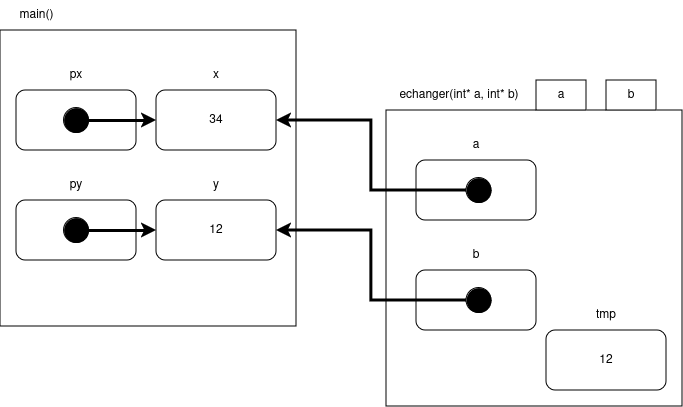

The diagram above was exported from draw.io. Its source (the exported page's mxGraphModel, read from the mxfile embedded in the PNG):
<mxGraphModel dx="1364" dy="795" grid="1" gridSize="10" guides="1" tooltips="1" connect="1" arrows="1" fold="1" page="1" pageScale="1" pageWidth="827" pageHeight="1169" math="0" shadow="0">
  <root>
    <mxCell id="0" />
    <mxCell id="1" parent="0" />
    <mxCell id="-ICo0GWUgO3AaRTY43pM-36" value="" style="whiteSpace=wrap;html=1;aspect=fixed;fillColor=none;" vertex="1" parent="1">
      <mxGeometry x="54" y="180" width="296" height="296" as="geometry" />
    </mxCell>
    <mxCell id="-ICo0GWUgO3AaRTY43pM-3" value="34" style="rounded=1;whiteSpace=wrap;html=1;" vertex="1" parent="1">
      <mxGeometry x="210" y="240" width="120" height="60" as="geometry" />
    </mxCell>
    <mxCell id="-ICo0GWUgO3AaRTY43pM-4" value="12" style="rounded=1;whiteSpace=wrap;html=1;" vertex="1" parent="1">
      <mxGeometry x="210" y="350" width="120" height="60" as="geometry" />
    </mxCell>
    <mxCell id="-ICo0GWUgO3AaRTY43pM-7" value="x" style="text;html=1;strokeColor=none;fillColor=none;align=center;verticalAlign=middle;whiteSpace=wrap;rounded=0;" vertex="1" parent="1">
      <mxGeometry x="240" y="210" width="60" height="30" as="geometry" />
    </mxCell>
    <mxCell id="-ICo0GWUgO3AaRTY43pM-8" value="y" style="text;html=1;strokeColor=none;fillColor=none;align=center;verticalAlign=middle;whiteSpace=wrap;rounded=0;" vertex="1" parent="1">
      <mxGeometry x="240" y="320" width="60" height="30" as="geometry" />
    </mxCell>
    <mxCell id="-ICo0GWUgO3AaRTY43pM-37" value="main()" style="text;html=1;align=center;verticalAlign=middle;resizable=0;points=[];autosize=1;strokeColor=none;fillColor=none;" vertex="1" parent="1">
      <mxGeometry x="60" y="150" width="60" height="30" as="geometry" />
    </mxCell>
    <mxCell id="-ICo0GWUgO3AaRTY43pM-38" value="" style="whiteSpace=wrap;html=1;aspect=fixed;fillColor=none;" vertex="1" parent="1">
      <mxGeometry x="440" y="260" width="296" height="296" as="geometry" />
    </mxCell>
    <mxCell id="-ICo0GWUgO3AaRTY43pM-39" value="echanger(int* a, int* b)" style="text;html=1;strokeColor=none;fillColor=none;align=center;verticalAlign=middle;whiteSpace=wrap;rounded=0;" vertex="1" parent="1">
      <mxGeometry x="440" y="230" width="146" height="30" as="geometry" />
    </mxCell>
    <mxCell id="-ICo0GWUgO3AaRTY43pM-40" value="a" style="rounded=0;whiteSpace=wrap;html=1;" vertex="1" parent="1">
      <mxGeometry x="590" y="230" width="50" height="30" as="geometry" />
    </mxCell>
    <mxCell id="-ICo0GWUgO3AaRTY43pM-41" value="b" style="rounded=0;whiteSpace=wrap;html=1;" vertex="1" parent="1">
      <mxGeometry x="660" y="230" width="50" height="30" as="geometry" />
    </mxCell>
    <mxCell id="-ICo0GWUgO3AaRTY43pM-44" value="" style="rounded=1;whiteSpace=wrap;html=1;" vertex="1" parent="1">
      <mxGeometry x="470" y="310" width="120" height="60" as="geometry" />
    </mxCell>
    <mxCell id="-ICo0GWUgO3AaRTY43pM-45" value="?" style="rounded=1;whiteSpace=wrap;html=1;" vertex="1" parent="1">
      <mxGeometry x="470" y="420" width="120" height="60" as="geometry" />
    </mxCell>
    <mxCell id="-ICo0GWUgO3AaRTY43pM-46" value="a" style="text;html=1;strokeColor=none;fillColor=none;align=center;verticalAlign=middle;whiteSpace=wrap;rounded=0;" vertex="1" parent="1">
      <mxGeometry x="500" y="280" width="60" height="30" as="geometry" />
    </mxCell>
    <mxCell id="-ICo0GWUgO3AaRTY43pM-47" value="b" style="text;html=1;strokeColor=none;fillColor=none;align=center;verticalAlign=middle;whiteSpace=wrap;rounded=0;" vertex="1" parent="1">
      <mxGeometry x="500" y="390" width="60" height="30" as="geometry" />
    </mxCell>
    <mxCell id="-ICo0GWUgO3AaRTY43pM-48" value="12" style="rounded=1;whiteSpace=wrap;html=1;" vertex="1" parent="1">
      <mxGeometry x="600" y="480" width="120" height="60" as="geometry" />
    </mxCell>
    <mxCell id="-ICo0GWUgO3AaRTY43pM-49" value="tmp" style="text;html=1;strokeColor=none;fillColor=none;align=center;verticalAlign=middle;whiteSpace=wrap;rounded=0;" vertex="1" parent="1">
      <mxGeometry x="630" y="450" width="60" height="30" as="geometry" />
    </mxCell>
    <mxCell id="-ICo0GWUgO3AaRTY43pM-50" value="" style="rounded=1;whiteSpace=wrap;html=1;" vertex="1" parent="1">
      <mxGeometry x="70" y="240" width="120" height="60" as="geometry" />
    </mxCell>
    <mxCell id="-ICo0GWUgO3AaRTY43pM-51" value="" style="rounded=1;whiteSpace=wrap;html=1;" vertex="1" parent="1">
      <mxGeometry x="70" y="350" width="120" height="60" as="geometry" />
    </mxCell>
    <mxCell id="-ICo0GWUgO3AaRTY43pM-52" value="px" style="text;html=1;strokeColor=none;fillColor=none;align=center;verticalAlign=middle;whiteSpace=wrap;rounded=0;" vertex="1" parent="1">
      <mxGeometry x="100" y="210" width="60" height="30" as="geometry" />
    </mxCell>
    <mxCell id="-ICo0GWUgO3AaRTY43pM-53" value="py" style="text;html=1;strokeColor=none;fillColor=none;align=center;verticalAlign=middle;whiteSpace=wrap;rounded=0;" vertex="1" parent="1">
      <mxGeometry x="100" y="320" width="60" height="30" as="geometry" />
    </mxCell>
    <mxCell id="-ICo0GWUgO3AaRTY43pM-58" style="edgeStyle=orthogonalEdgeStyle;rounded=0;orthogonalLoop=1;jettySize=auto;html=1;exitX=1;exitY=0.5;exitDx=0;exitDy=0;entryX=0;entryY=0.5;entryDx=0;entryDy=0;strokeWidth=3;" edge="1" parent="1" source="-ICo0GWUgO3AaRTY43pM-55" target="-ICo0GWUgO3AaRTY43pM-3">
      <mxGeometry relative="1" as="geometry" />
    </mxCell>
    <mxCell id="-ICo0GWUgO3AaRTY43pM-55" value="" style="ellipse;whiteSpace=wrap;html=1;aspect=fixed;fillColor=#000000;" vertex="1" parent="1">
      <mxGeometry x="117.5" y="257.5" width="25" height="25" as="geometry" />
    </mxCell>
    <mxCell id="-ICo0GWUgO3AaRTY43pM-57" style="edgeStyle=orthogonalEdgeStyle;rounded=0;orthogonalLoop=1;jettySize=auto;html=1;exitX=1;exitY=0.5;exitDx=0;exitDy=0;entryX=0;entryY=0.5;entryDx=0;entryDy=0;strokeWidth=3;" edge="1" parent="1" source="-ICo0GWUgO3AaRTY43pM-56" target="-ICo0GWUgO3AaRTY43pM-4">
      <mxGeometry relative="1" as="geometry" />
    </mxCell>
    <mxCell id="-ICo0GWUgO3AaRTY43pM-56" value="" style="ellipse;whiteSpace=wrap;html=1;aspect=fixed;fillColor=#000000;" vertex="1" parent="1">
      <mxGeometry x="117.5" y="367.5" width="25" height="25" as="geometry" />
    </mxCell>
    <mxCell id="-ICo0GWUgO3AaRTY43pM-61" style="edgeStyle=orthogonalEdgeStyle;rounded=0;orthogonalLoop=1;jettySize=auto;html=1;exitX=0;exitY=0.5;exitDx=0;exitDy=0;entryX=1;entryY=0.5;entryDx=0;entryDy=0;strokeWidth=3;" edge="1" parent="1" source="-ICo0GWUgO3AaRTY43pM-62" target="-ICo0GWUgO3AaRTY43pM-3">
      <mxGeometry relative="1" as="geometry">
        <mxPoint x="612.5" y="340" as="targetPoint" />
      </mxGeometry>
    </mxCell>
    <mxCell id="-ICo0GWUgO3AaRTY43pM-62" value="" style="ellipse;whiteSpace=wrap;html=1;aspect=fixed;fillColor=#000000;" vertex="1" parent="1">
      <mxGeometry x="520" y="327.5" width="25" height="25" as="geometry" />
    </mxCell>
    <mxCell id="-ICo0GWUgO3AaRTY43pM-66" style="edgeStyle=orthogonalEdgeStyle;rounded=0;orthogonalLoop=1;jettySize=auto;html=1;exitX=0;exitY=0.5;exitDx=0;exitDy=0;entryX=1;entryY=0.5;entryDx=0;entryDy=0;strokeWidth=3;" edge="1" parent="1" source="-ICo0GWUgO3AaRTY43pM-65" target="-ICo0GWUgO3AaRTY43pM-4">
      <mxGeometry relative="1" as="geometry" />
    </mxCell>
    <mxCell id="-ICo0GWUgO3AaRTY43pM-65" value="" style="ellipse;whiteSpace=wrap;html=1;aspect=fixed;fillColor=#000000;" vertex="1" parent="1">
      <mxGeometry x="520" y="437.5" width="25" height="25" as="geometry" />
    </mxCell>
  </root>
</mxGraphModel>